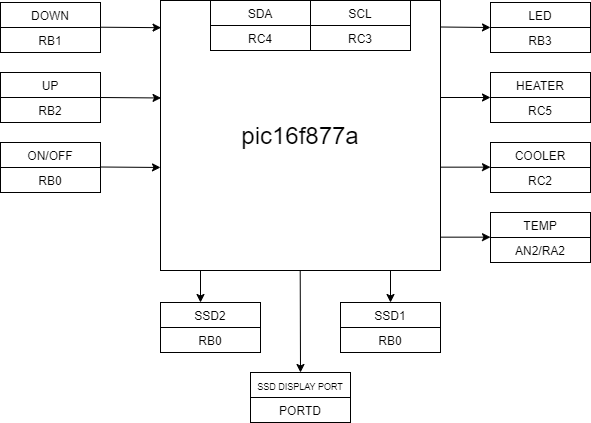

The diagram above was exported from draw.io. Its source (the exported page's mxGraphModel, read from the mxfile embedded in the PNG):
<mxGraphModel dx="1718" dy="482" grid="1" gridSize="10" guides="1" tooltips="1" connect="1" arrows="1" fold="1" page="1" pageScale="1" pageWidth="850" pageHeight="1100" math="0" shadow="0">
  <root>
    <mxCell id="0" />
    <mxCell id="1" parent="0" />
    <mxCell id="-R7yigNKY-J99e1tmTSj-1" value="&lt;font style=&quot;font-size: 24px&quot;&gt;pic16f877a&lt;/font&gt;" style="rounded=0;whiteSpace=wrap;html=1;" parent="1" vertex="1">
      <mxGeometry x="120" y="78" width="280" height="270" as="geometry" />
    </mxCell>
    <mxCell id="-R7yigNKY-J99e1tmTSj-10" value="" style="group" parent="1" vertex="1" connectable="0">
      <mxGeometry x="450" y="80" width="100" height="50" as="geometry" />
    </mxCell>
    <mxCell id="-R7yigNKY-J99e1tmTSj-7" value="LED" style="rounded=0;whiteSpace=wrap;html=1;" parent="-R7yigNKY-J99e1tmTSj-10" vertex="1">
      <mxGeometry width="100" height="25" as="geometry" />
    </mxCell>
    <mxCell id="-R7yigNKY-J99e1tmTSj-9" value="RB3" style="rounded=0;whiteSpace=wrap;html=1;" parent="-R7yigNKY-J99e1tmTSj-10" vertex="1">
      <mxGeometry y="25" width="100" height="25" as="geometry" />
    </mxCell>
    <mxCell id="-R7yigNKY-J99e1tmTSj-11" value="" style="group" parent="1" vertex="1" connectable="0">
      <mxGeometry x="450" y="150" width="100" height="50" as="geometry" />
    </mxCell>
    <mxCell id="-R7yigNKY-J99e1tmTSj-12" value="HEATER" style="rounded=0;whiteSpace=wrap;html=1;" parent="-R7yigNKY-J99e1tmTSj-11" vertex="1">
      <mxGeometry width="100" height="25" as="geometry" />
    </mxCell>
    <mxCell id="-R7yigNKY-J99e1tmTSj-13" value="RC5" style="rounded=0;whiteSpace=wrap;html=1;" parent="-R7yigNKY-J99e1tmTSj-11" vertex="1">
      <mxGeometry y="25" width="100" height="25" as="geometry" />
    </mxCell>
    <mxCell id="-R7yigNKY-J99e1tmTSj-14" value="" style="group" parent="1" vertex="1" connectable="0">
      <mxGeometry x="450" y="220" width="100" height="50" as="geometry" />
    </mxCell>
    <mxCell id="-R7yigNKY-J99e1tmTSj-15" value="COOLER" style="rounded=0;whiteSpace=wrap;html=1;" parent="-R7yigNKY-J99e1tmTSj-14" vertex="1">
      <mxGeometry width="100" height="25" as="geometry" />
    </mxCell>
    <mxCell id="-R7yigNKY-J99e1tmTSj-16" value="RC2" style="rounded=0;whiteSpace=wrap;html=1;" parent="-R7yigNKY-J99e1tmTSj-14" vertex="1">
      <mxGeometry y="25" width="100" height="25" as="geometry" />
    </mxCell>
    <mxCell id="-R7yigNKY-J99e1tmTSj-17" value="" style="group" parent="1" vertex="1" connectable="0">
      <mxGeometry x="-40" y="150" width="100" height="50" as="geometry" />
    </mxCell>
    <mxCell id="-R7yigNKY-J99e1tmTSj-18" value="UP" style="rounded=0;whiteSpace=wrap;html=1;" parent="-R7yigNKY-J99e1tmTSj-17" vertex="1">
      <mxGeometry width="100" height="25" as="geometry" />
    </mxCell>
    <mxCell id="-R7yigNKY-J99e1tmTSj-19" value="RB2" style="rounded=0;whiteSpace=wrap;html=1;" parent="-R7yigNKY-J99e1tmTSj-17" vertex="1">
      <mxGeometry y="25" width="100" height="25" as="geometry" />
    </mxCell>
    <mxCell id="-R7yigNKY-J99e1tmTSj-20" value="" style="group" parent="1" vertex="1" connectable="0">
      <mxGeometry x="450" y="290" width="100" height="50" as="geometry" />
    </mxCell>
    <mxCell id="-R7yigNKY-J99e1tmTSj-21" value="TEMP" style="rounded=0;whiteSpace=wrap;html=1;" parent="-R7yigNKY-J99e1tmTSj-20" vertex="1">
      <mxGeometry width="100" height="25" as="geometry" />
    </mxCell>
    <mxCell id="-R7yigNKY-J99e1tmTSj-22" value="AN2/RA2" style="rounded=0;whiteSpace=wrap;html=1;" parent="-R7yigNKY-J99e1tmTSj-20" vertex="1">
      <mxGeometry y="25" width="100" height="25" as="geometry" />
    </mxCell>
    <mxCell id="-R7yigNKY-J99e1tmTSj-25" value="RB0" style="group" parent="1" vertex="1" connectable="0">
      <mxGeometry x="-40" y="220" width="100" height="50" as="geometry" />
    </mxCell>
    <mxCell id="-R7yigNKY-J99e1tmTSj-26" value="ON/OFF" style="rounded=0;whiteSpace=wrap;html=1;" parent="-R7yigNKY-J99e1tmTSj-25" vertex="1">
      <mxGeometry width="100" height="25" as="geometry" />
    </mxCell>
    <mxCell id="-R7yigNKY-J99e1tmTSj-27" value="RB0" style="rounded=0;whiteSpace=wrap;html=1;" parent="-R7yigNKY-J99e1tmTSj-25" vertex="1">
      <mxGeometry y="25" width="100" height="25" as="geometry" />
    </mxCell>
    <mxCell id="-R7yigNKY-J99e1tmTSj-28" value="" style="group" parent="1" vertex="1" connectable="0">
      <mxGeometry x="-40" y="80" width="100" height="50" as="geometry" />
    </mxCell>
    <mxCell id="-R7yigNKY-J99e1tmTSj-29" value="DOWN" style="rounded=0;whiteSpace=wrap;html=1;" parent="-R7yigNKY-J99e1tmTSj-28" vertex="1">
      <mxGeometry width="100" height="25" as="geometry" />
    </mxCell>
    <mxCell id="-R7yigNKY-J99e1tmTSj-30" value="RB1" style="rounded=0;whiteSpace=wrap;html=1;" parent="-R7yigNKY-J99e1tmTSj-28" vertex="1">
      <mxGeometry y="25" width="100" height="25" as="geometry" />
    </mxCell>
    <mxCell id="-R7yigNKY-J99e1tmTSj-31" value="RB0" style="group" parent="1" vertex="1" connectable="0">
      <mxGeometry x="120" y="380" width="100" height="50" as="geometry" />
    </mxCell>
    <mxCell id="-R7yigNKY-J99e1tmTSj-32" value="SSD2" style="rounded=0;whiteSpace=wrap;html=1;" parent="-R7yigNKY-J99e1tmTSj-31" vertex="1">
      <mxGeometry width="100" height="25" as="geometry" />
    </mxCell>
    <mxCell id="-R7yigNKY-J99e1tmTSj-33" value="RB0" style="rounded=0;whiteSpace=wrap;html=1;" parent="-R7yigNKY-J99e1tmTSj-31" vertex="1">
      <mxGeometry y="25" width="100" height="25" as="geometry" />
    </mxCell>
    <mxCell id="-R7yigNKY-J99e1tmTSj-34" value="RB0" style="group" parent="1" vertex="1" connectable="0">
      <mxGeometry x="300" y="380" width="100" height="50" as="geometry" />
    </mxCell>
    <mxCell id="-R7yigNKY-J99e1tmTSj-35" value="SSD1" style="rounded=0;whiteSpace=wrap;html=1;" parent="-R7yigNKY-J99e1tmTSj-34" vertex="1">
      <mxGeometry width="100" height="25" as="geometry" />
    </mxCell>
    <mxCell id="-R7yigNKY-J99e1tmTSj-36" value="RB0" style="rounded=0;whiteSpace=wrap;html=1;" parent="-R7yigNKY-J99e1tmTSj-34" vertex="1">
      <mxGeometry y="25" width="100" height="25" as="geometry" />
    </mxCell>
    <mxCell id="-R7yigNKY-J99e1tmTSj-37" value="RB0" style="group" parent="1" vertex="1" connectable="0">
      <mxGeometry x="210" y="450" width="100" height="50" as="geometry" />
    </mxCell>
    <mxCell id="-R7yigNKY-J99e1tmTSj-38" value="&lt;font style=&quot;font-size: 9px&quot;&gt;SSD DISPLAY PORT&lt;/font&gt;" style="rounded=0;whiteSpace=wrap;html=1;" parent="-R7yigNKY-J99e1tmTSj-37" vertex="1">
      <mxGeometry width="100" height="25" as="geometry" />
    </mxCell>
    <mxCell id="-R7yigNKY-J99e1tmTSj-39" value="PORTD" style="rounded=0;whiteSpace=wrap;html=1;" parent="-R7yigNKY-J99e1tmTSj-37" vertex="1">
      <mxGeometry y="25" width="100" height="25" as="geometry" />
    </mxCell>
    <mxCell id="-R7yigNKY-J99e1tmTSj-48" value="" style="group" parent="1" vertex="1" connectable="0">
      <mxGeometry x="170" y="78" width="100" height="50" as="geometry" />
    </mxCell>
    <mxCell id="-R7yigNKY-J99e1tmTSj-49" value="SDA" style="rounded=0;whiteSpace=wrap;html=1;" parent="-R7yigNKY-J99e1tmTSj-48" vertex="1">
      <mxGeometry width="100" height="25" as="geometry" />
    </mxCell>
    <mxCell id="-R7yigNKY-J99e1tmTSj-50" value="RC4" style="rounded=0;whiteSpace=wrap;html=1;" parent="-R7yigNKY-J99e1tmTSj-48" vertex="1">
      <mxGeometry y="25" width="100" height="25" as="geometry" />
    </mxCell>
    <mxCell id="-R7yigNKY-J99e1tmTSj-51" value="" style="group" parent="1" vertex="1" connectable="0">
      <mxGeometry x="270" y="78" width="100" height="50" as="geometry" />
    </mxCell>
    <mxCell id="-R7yigNKY-J99e1tmTSj-52" value="SCL" style="rounded=0;whiteSpace=wrap;html=1;" parent="-R7yigNKY-J99e1tmTSj-51" vertex="1">
      <mxGeometry width="100" height="25" as="geometry" />
    </mxCell>
    <mxCell id="-R7yigNKY-J99e1tmTSj-53" value="RC3" style="rounded=0;whiteSpace=wrap;html=1;" parent="-R7yigNKY-J99e1tmTSj-51" vertex="1">
      <mxGeometry y="25" width="100" height="25" as="geometry" />
    </mxCell>
    <mxCell id="-R7yigNKY-J99e1tmTSj-56" value="" style="endArrow=classic;html=1;exitX=1;exitY=0;exitDx=0;exitDy=0;entryX=0.002;entryY=0.361;entryDx=0;entryDy=0;entryPerimeter=0;" parent="1" source="-R7yigNKY-J99e1tmTSj-19" target="-R7yigNKY-J99e1tmTSj-1" edge="1">
      <mxGeometry width="50" height="50" relative="1" as="geometry">
        <mxPoint x="61" y="174" as="sourcePoint" />
        <mxPoint x="119" y="176" as="targetPoint" />
      </mxGeometry>
    </mxCell>
    <mxCell id="-R7yigNKY-J99e1tmTSj-58" value="" style="endArrow=classic;html=1;exitX=1;exitY=0;exitDx=0;exitDy=0;entryX=0.002;entryY=0.361;entryDx=0;entryDy=0;entryPerimeter=0;" parent="1" edge="1">
      <mxGeometry width="50" height="50" relative="1" as="geometry">
        <mxPoint x="60" y="104.71" as="sourcePoint" />
        <mxPoint x="120.55999999999995" y="105.17999999999996" as="targetPoint" />
      </mxGeometry>
    </mxCell>
    <mxCell id="-R7yigNKY-J99e1tmTSj-60" value="" style="endArrow=classic;html=1;exitX=1;exitY=0;exitDx=0;exitDy=0;entryX=0.002;entryY=0.361;entryDx=0;entryDy=0;entryPerimeter=0;" parent="1" edge="1">
      <mxGeometry width="50" height="50" relative="1" as="geometry">
        <mxPoint x="59.44" y="244.5" as="sourcePoint" />
        <mxPoint x="119.99999999999994" y="244.97000000000003" as="targetPoint" />
      </mxGeometry>
    </mxCell>
    <mxCell id="-R7yigNKY-J99e1tmTSj-63" value="" style="endArrow=classic;html=1;exitX=1;exitY=0;exitDx=0;exitDy=0;" parent="1" edge="1">
      <mxGeometry width="50" height="50" relative="1" as="geometry">
        <mxPoint x="400" y="104.5" as="sourcePoint" />
        <mxPoint x="450" y="105" as="targetPoint" />
      </mxGeometry>
    </mxCell>
    <mxCell id="-R7yigNKY-J99e1tmTSj-69" value="" style="endArrow=classic;html=1;" parent="1" edge="1">
      <mxGeometry width="50" height="50" relative="1" as="geometry">
        <mxPoint x="400" y="175" as="sourcePoint" />
        <mxPoint x="450" y="175" as="targetPoint" />
      </mxGeometry>
    </mxCell>
    <mxCell id="-R7yigNKY-J99e1tmTSj-71" value="" style="endArrow=classic;html=1;" parent="1" edge="1">
      <mxGeometry width="50" height="50" relative="1" as="geometry">
        <mxPoint x="399.9999999999998" y="244.66" as="sourcePoint" />
        <mxPoint x="449.9999999999998" y="244.66" as="targetPoint" />
      </mxGeometry>
    </mxCell>
    <mxCell id="-R7yigNKY-J99e1tmTSj-72" value="" style="endArrow=classic;html=1;" parent="1" edge="1">
      <mxGeometry width="50" height="50" relative="1" as="geometry">
        <mxPoint x="399.9999999999998" y="314.65999999999997" as="sourcePoint" />
        <mxPoint x="449.9999999999998" y="314.65999999999997" as="targetPoint" />
      </mxGeometry>
    </mxCell>
    <mxCell id="-R7yigNKY-J99e1tmTSj-75" value="" style="endArrow=classic;html=1;entryX=0.5;entryY=0;entryDx=0;entryDy=0;" parent="1" target="-R7yigNKY-J99e1tmTSj-35" edge="1">
      <mxGeometry width="50" height="50" relative="1" as="geometry">
        <mxPoint x="350" y="348" as="sourcePoint" />
        <mxPoint x="350" y="350" as="targetPoint" />
      </mxGeometry>
    </mxCell>
    <mxCell id="-R7yigNKY-J99e1tmTSj-81" value="" style="endArrow=classic;html=1;entryX=0.5;entryY=0;entryDx=0;entryDy=0;" parent="1" edge="1">
      <mxGeometry width="50" height="50" relative="1" as="geometry">
        <mxPoint x="160" y="348" as="sourcePoint" />
        <mxPoint x="160" y="380" as="targetPoint" />
      </mxGeometry>
    </mxCell>
    <mxCell id="-R7yigNKY-J99e1tmTSj-82" value="" style="endArrow=classic;html=1;entryX=0.5;entryY=0;entryDx=0;entryDy=0;" parent="1" target="-R7yigNKY-J99e1tmTSj-38" edge="1">
      <mxGeometry width="50" height="50" relative="1" as="geometry">
        <mxPoint x="259.71" y="348" as="sourcePoint" />
        <mxPoint x="259.71" y="380" as="targetPoint" />
      </mxGeometry>
    </mxCell>
  </root>
</mxGraphModel>